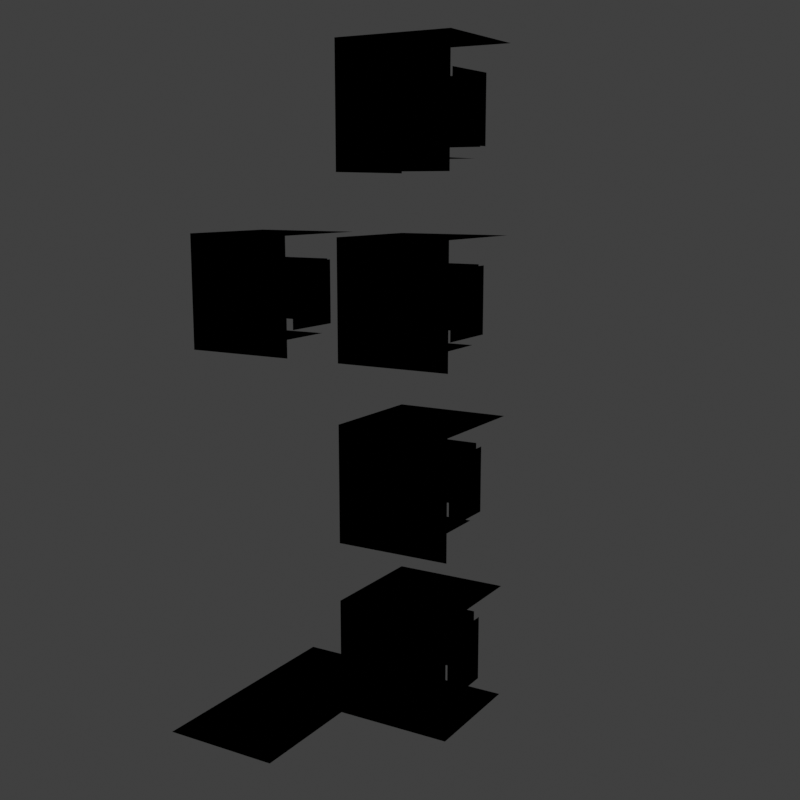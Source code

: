 # Source: animTest.blend  (saved by Blender 4.0.36; exported with 4.5.12 LTS)
import bpy
from mathutils import Matrix  # noqa: F401  (used for matrix-valued properties, if any)

bpy.ops.wm.read_factory_settings(use_empty=True)
scene = bpy.context.scene
scene.name = 'Scene'

# ---- collections
col_collection = bpy.data.collections.new('Collection'); scene.collection.children.link(col_collection)

# ---- images (referenced by path relative to the original .blend; pixels are not part of the script)
import os
ASSET_DIR = os.environ.get("B2B_ASSET_DIR", "")  # directory of the original .blend (textures are referenced by path, not embedded)
HERE = os.path.dirname(os.path.abspath(__file__))  # packed textures are extracted next to this script under _unpacked/

def load_image(name, relpath, width, height, colorspace="sRGB"):
    """Load a texture the original file referenced (path relative to the .blend, or extracted next to this script)."""
    p = next((c for c in (os.path.join(HERE, relpath), os.path.join(ASSET_DIR, relpath)) if relpath and os.path.exists(c)), "")
    if p:
        img = bpy.data.images.load(p, check_existing=True)
        img.name = name
    else:  # same state as the original file: an image datablock whose file is absent (Cycles renders it pink)
        img = bpy.data.images.new(name, width, height)
        img.source = "FILE"
        img.filepath = "//" + (relpath or name)
    img.colorspace_settings.name = colorspace
    return img
img_second_png = load_image('second.png', '', 1024, 1024, 'sRGB')
img_cutefirst_png = load_image('cutefirst.png', '', 1024, 1024, 'sRGB')

# ---- materials (node trees are filled in below, after node groups)
mat_f3dlite_material = bpy.data.materials.new('f3dlite_material')
mat_f3dlite_material.alpha_threshold = 0.2
mat_f3dlite_material.use_transparency_overlap = False
mat_f3dlite_material.show_transparent_back = False
mat_f3dlite_material.use_backface_culling = True
mat_f3dlite_material.preview_render_type = 'FLAT'

# ---- node groups
ng_fogblender_off = bpy.data.node_groups.new('FogBlender_Off', 'ShaderNodeTree')
_N = ng_fogblender_off.nodes; _L = ng_fogblender_off.links
ng_calcfog = bpy.data.node_groups.new('CalcFog', 'ShaderNodeTree')
_N = ng_calcfog.nodes; _L = ng_calcfog.links
ng_3_point_lerp = bpy.data.node_groups.new('3 Point Lerp', 'ShaderNodeTree')
_N = ng_3_point_lerp.nodes; _L = ng_3_point_lerp.links
ng_cycle = bpy.data.node_groups.new('Cycle', 'ShaderNodeTree')
_N = ng_cycle.nodes; _L = ng_cycle.links
ng_f3dnoise_nonanimated = bpy.data.node_groups.new('F3DNoise_NonAnimated', 'ShaderNodeTree')
_N = ng_f3dnoise_nonanimated.nodes; _L = ng_f3dnoise_nonanimated.links
ng_uv = bpy.data.node_groups.new('UV', 'ShaderNodeTree')
_N = ng_uv.nodes; _L = ng_uv.links
ng_combinerinputs = bpy.data.node_groups.new('CombinerInputs', 'ShaderNodeTree')
_N = ng_combinerinputs.nodes; _L = ng_combinerinputs.links
ng_output_2cycle_opa = bpy.data.node_groups.new('OUTPUT_2CYCLE_OPA', 'ShaderNodeTree')
_N = ng_output_2cycle_opa.nodes; _L = ng_output_2cycle_opa.links
ng_is_not_i = bpy.data.node_groups.new('Is not i', 'ShaderNodeTree')
_N = ng_is_not_i.nodes; _L = ng_is_not_i.links
ng_uv_basis_0 = bpy.data.node_groups.new('UV Basis 0', 'ShaderNodeTree')
_N = ng_uv_basis_0.nodes; _L = ng_uv_basis_0.links
ng_shdcol_v = bpy.data.node_groups.new('ShdCol_V', 'ShaderNodeTree')
_N = ng_shdcol_v.nodes; _L = ng_shdcol_v.links
ng_texturesettings_advanced = bpy.data.node_groups.new('TextureSettings_Advanced', 'ShaderNodeTree')
_N = ng_texturesettings_advanced.nodes; _L = ng_texturesettings_advanced.links
ng_sceneproperties = bpy.data.node_groups.new('SceneProperties', 'ShaderNodeTree')
_s = ng_sceneproperties.interface.new_socket(name='FogEnable', in_out='OUTPUT', socket_type='NodeSocketFloat')
_s = ng_sceneproperties.interface.new_socket(name='FogColor', in_out='OUTPUT', socket_type='NodeSocketColor')
_s = ng_sceneproperties.interface.new_socket(name='F3D_NearClip', in_out='OUTPUT', socket_type='NodeSocketFloat')
_s = ng_sceneproperties.interface.new_socket(name='F3D_FarClip', in_out='OUTPUT', socket_type='NodeSocketFloat')
_s = ng_sceneproperties.interface.new_socket(name='Blender_Game_Scale', in_out='OUTPUT', socket_type='NodeSocketFloat')
_s = ng_sceneproperties.interface.new_socket(name='FogNear', in_out='OUTPUT', socket_type='NodeSocketFloat')
_s = ng_sceneproperties.interface.new_socket(name='FogFar', in_out='OUTPUT', socket_type='NodeSocketFloat')
_s = ng_sceneproperties.interface.new_socket(name='ShadeColor', in_out='OUTPUT', socket_type='NodeSocketColor')
_s = ng_sceneproperties.interface.new_socket(name='AmbientColor', in_out='OUTPUT', socket_type='NodeSocketColor')
_s = ng_sceneproperties.interface.new_socket(name='LightDirection', in_out='OUTPUT', socket_type='NodeSocketVector')
_N = ng_sceneproperties.nodes; _L = ng_sceneproperties.links
n0 = _N.new('NodeGroupOutput'); n0.name = 'Group Output'; n0.location = (0, 0)
n0.inputs[0].default_value = 1.0
n0.inputs[1].default_value = (1.0, 1.0, 1.0, 1.0)
n0.inputs[2].default_value = 100.0
n0.inputs[3].default_value = 3e+04
n0.inputs[4].default_value = 100.0
n0.inputs[5].default_value = 985.0
n0.inputs[6].default_value = 1000.0
n0.inputs[7].default_value = (1.0, 1.0, 1.0, 1.0)
n0.inputs[8].default_value = (0.5, 0.5, 0.5, 1.0)
n0.inputs[9].default_value = (0.4082, -0.8165, 0.4082)
n0.is_active_output = True

# ---- material node trees
mat_f3dlite_material.use_nodes = True; mat_f3dlite_material.node_tree.nodes.clear()
_N = mat_f3dlite_material.node_tree.nodes; _L = mat_f3dlite_material.node_tree.links
n0 = _N.new('NodeReroute'); n0.name = 'Reroute.025'; n0.location = (-181, -415)
n0.width = 16
n1 = _N.new('NodeReroute'); n1.name = 'Reroute.021'; n1.location = (-182, -380)
n1.width = 16
n1.socket_idname = 'NodeSocketFloat'
n2 = _N.new('NodeReroute'); n2.name = 'Reroute.010'; n2.location = (745, 316)
n2.width = 16
n2.socket_idname = 'NodeSocketFloat'
n3 = _N.new('NodeReroute'); n3.name = 'Reroute.009'; n3.location = (769, 339)
n3.width = 16
n4 = _N.new('NodeReroute'); n4.name = 'Reroute.017'; n4.location = (815, -160)
n4.width = 16
n4.socket_idname = 'NodeSocketFloat'
n5 = _N.new('NodeReroute'); n5.name = 'Reroute.003'; n5.location = (746, -220)
n5.width = 16
n5.socket_idname = 'NodeSocketFloat'
n6 = _N.new('NodeReroute'); n6.name = 'Reroute.001'; n6.location = (815, 41)
n6.width = 16
n7 = _N.new('NodeReroute'); n7.name = 'Reroute.019'; n7.location = (791, -138)
n7.width = 16
n7.socket_idname = 'NodeSocketFloat'
n8 = _N.new('NodeReroute'); n8.name = 'GlobalFogColor'; n8.location = (768, -116)
n8.label = 'Global Fog Color'
n8.width = 16
n9 = _N.new('NodeReroute'); n9.name = 'Reroute.016'; n9.location = (815, -584)
n9.width = 16
n9.socket_idname = 'NodeSocketFloat'
n10 = _N.new('NodeReroute'); n10.name = 'Combined_C'; n10.location = (526, 84)
n10.label = 'Combined_C'
n10.width = 16
n11 = _N.new('NodeReroute'); n11.name = 'Combined_A'; n11.location = (526, -220)
n11.label = 'Combined_A'
n11.width = 16
n11.socket_idname = 'NodeSocketFloat'
n12 = _N.new('ShaderNodeGroup'); n12.name = 'FogBlender'; n12.location = (854, -6)
n12.node_tree = ng_fogblender_off
n13 = _N.new('NodeReroute'); n13.name = 'Reroute.043'; n13.location = (-193, 204)
n13.width = 16
n13.socket_idname = 'NodeSocketVector'
n14 = _N.new('NodeReroute'); n14.name = 'Reroute.042'; n14.location = (-216, 160)
n14.width = 16
n14.socket_idname = 'NodeSocketVector'
n15 = _N.new('NodeReroute'); n15.name = 'Reroute.011'; n15.location = (-168, 248)
n15.width = 16
n15.socket_idname = 'NodeSocketVector'
n16 = _N.new('NodeReroute'); n16.name = 'Reroute.038'; n16.location = (273, 438)
n16.width = 16
n17 = _N.new('NodeReroute'); n17.name = 'Reroute.037'; n17.location = (251, 416)
n17.width = 16
n17.socket_idname = 'NodeSocketFloat'
n18 = _N.new('NodeReroute'); n18.name = 'Reroute.006'; n18.location = (-80, 600)
n18.width = 16
n18.socket_idname = 'NodeSocketVector'
n19 = _N.new('NodeReroute'); n19.name = 'Reroute.026'; n19.location = (-100, 557)
n19.width = 16
n19.socket_idname = 'NodeSocketVector'
n20 = _N.new('NodeReroute'); n20.name = 'Reroute.027'; n20.location = (-120, 514)
n20.width = 16
n20.socket_idname = 'NodeSocketVector'
n21 = _N.new('NodeReroute'); n21.name = 'Reroute.035'; n21.location = (251, 665)
n21.width = 16
n21.socket_idname = 'NodeSocketFloat'
n22 = _N.new('NodeReroute'); n22.name = 'Reroute.036'; n22.location = (273, 686)
n22.width = 16
n23 = _N.new('NodeReroute'); n23.name = 'Reroute.028'; n23.location = (-267, 439)
n23.width = 16
n23.socket_idname = 'NodeSocketInt'
n24 = _N.new('NodeReroute'); n24.name = 'Reroute.048'; n24.location = (271, 285)
n24.width = 16
n25 = _N.new('NodeReroute'); n25.name = 'Reroute.046'; n25.location = (271, 334)
n25.width = 16
n26 = _N.new('NodeReroute'); n26.name = 'Reroute.047'; n26.location = (249, 264)
n26.width = 16
n26.socket_idname = 'NodeSocketFloat'
n27 = _N.new('NodeReroute'); n27.name = 'Reroute.045'; n27.location = (249, 312)
n27.width = 16
n27.socket_idname = 'NodeSocketFloat'
n28 = _N.new('NodeReroute'); n28.name = 'Reroute.039'; n28.location = (-267, 84)
n28.width = 16
n28.socket_idname = 'NodeSocketInt'
n29 = _N.new('NodeReroute'); n29.name = 'Reroute.052'; n29.location = (-241, 116)
n29.width = 16
n29.socket_idname = 'NodeSocketVector'
n30 = _N.new('NodeReroute'); n30.name = 'Reroute.005'; n30.location = (-168, 834)
n30.width = 16
n30.socket_idname = 'NodeSocketVector'
n31 = _N.new('NodeReroute'); n31.name = 'Reroute.041'; n31.location = (-193, 811)
n31.width = 16
n31.socket_idname = 'NodeSocketVector'
n32 = _N.new('NodeReroute'); n32.name = 'Reroute.040'; n32.location = (-216, 790)
n32.width = 16
n32.socket_idname = 'NodeSocketVector'
n33 = _N.new('NodeReroute'); n33.name = 'Reroute.012'; n33.location = (-267, 747)
n33.width = 16
n33.socket_idname = 'NodeSocketInt'
n34 = _N.new('NodeReroute'); n34.name = 'Reroute.051'; n34.location = (-241, 767)
n34.width = 16
n34.socket_idname = 'NodeSocketVector'
n35 = _N.new('NodeReroute'); n35.name = 'Reroute.013'; n35.location = (-80, 920)
n35.width = 16
n35.socket_idname = 'NodeSocketVector'
n36 = _N.new('NodeReroute'); n36.name = 'Reroute.002'; n36.location = (-100, 898)
n36.width = 16
n36.socket_idname = 'NodeSocketVector'
n37 = _N.new('NodeReroute'); n37.name = 'Reroute.022'; n37.location = (-120, 877)
n37.width = 16
n37.socket_idname = 'NodeSocketVector'
n38 = _N.new('NodeReroute'); n38.name = 'Reroute.049'; n38.location = (-144, 853)
n38.width = 16
n38.socket_idname = 'NodeSocketVector'
n39 = _N.new('NodeReroute'); n39.name = 'Reroute.060'; n39.location = (-314, 391)
n39.width = 16
n39.socket_idname = 'NodeSocketFloat'
n40 = _N.new('NodeReroute'); n40.name = 'Reroute.054'; n40.location = (-314, 701)
n40.width = 16
n40.socket_idname = 'NodeSocketFloat'
n41 = _N.new('NodeReroute'); n41.name = 'Reroute.053'; n41.location = (-292, 723)
n41.width = 16
n41.socket_idname = 'NodeSocketFloat'
n42 = _N.new('NodeReroute'); n42.name = 'Reroute.059'; n42.location = (-292, 414)
n42.width = 16
n42.socket_idname = 'NodeSocketFloat'
n43 = _N.new('NodeReroute'); n43.name = 'Reroute.055'; n43.location = (-337, 679)
n43.width = 16
n43.socket_idname = 'NodeSocketFloat'
n44 = _N.new('NodeReroute'); n44.name = 'Reroute.056'; n44.location = (-358, 657)
n44.width = 16
n44.socket_idname = 'NodeSocketFloat'
n45 = _N.new('NodeReroute'); n45.name = 'Reroute.058'; n45.location = (-337, 61)
n45.width = 16
n45.socket_idname = 'NodeSocketFloat'
n46 = _N.new('NodeReroute'); n46.name = 'Reroute.057'; n46.location = (-358, 39)
n46.width = 16
n46.socket_idname = 'NodeSocketFloat'
n47 = _N.new('NodeReroute'); n47.name = 'Reroute.050'; n47.location = (-144, 470)
n47.width = 16
n47.socket_idname = 'NodeSocketVector'
n48 = _N.new('NodeReroute'); n48.name = 'Reroute.014'; n48.location = (242, 63)
n48.width = 16
n48.socket_idname = 'NodeSocketFloat'
n49 = _N.new('NodeReroute'); n49.name = 'Reroute.008'; n49.location = (242, -327)
n49.width = 16
n49.socket_idname = 'NodeSocketFloat'
n50 = _N.new('ShaderNodeTexImage'); n50.name = 'Tex1_2'; n50.location = (-125, 213)
n50.label = 'Tex1 Sample 2'
n50.width = 140
n50.mute = True
n50.hide = True
n50.image = img_second_png
n50.interpolation = 'Closest'
n51 = _N.new('ShaderNodeTexImage'); n51.name = 'Tex1_3'; n51.location = (-125, 170)
n51.label = 'Tex1 Sample 3'
n51.width = 140
n51.mute = True
n51.hide = True
n51.image = img_second_png
n51.interpolation = 'Closest'
n52 = _N.new('ShaderNodeTexImage'); n52.name = 'Tex1_4'; n52.location = (-125, 126)
n52.label = 'Tex1 Sample 4'
n52.width = 140
n52.mute = True
n52.hide = True
n52.image = img_second_png
n52.interpolation = 'Closest'
n53 = _N.new('NodeReroute'); n53.name = 'Reroute.015'; n53.location = (242, -584)
n53.width = 16
n53.socket_idname = 'NodeSocketFloat'
n54 = _N.new('NodeReroute'); n54.name = 'ShadeColOut'; n54.location = (193, 130)
n54.label = 'Shade Out'
n54.width = 16
n55 = _N.new('NodeReroute'); n55.name = 'AmbientColOut'; n55.location = (217, 100)
n55.label = 'Ambient Out'
n55.width = 16
n56 = _N.new('ShaderNodeGroup'); n56.name = 'CalcFog'; n56.location = (42, -292)
n56.label = 'Calculate Fog'
n56.width = 166
n56.node_tree = ng_calcfog
n57 = _N.new('ShaderNodeOutputMaterial'); n57.name = 'Material Output F3D'; n57.location = (1381, 199)
n57.label = 'Material Output F3D'
n57.target = 'CYCLES'
n58 = _N.new('NodeReroute'); n58.name = 'Cycle C 2'; n58.location = (1044, 41)
n58.width = 16
n59 = _N.new('NodeReroute'); n59.name = 'Cycle 1 A'; n59.location = (745, 62)
n59.width = 16
n59.socket_idname = 'NodeSocketFloat'
n60 = _N.new('NodeReroute'); n60.name = 'Reroute.004'; n60.location = (769, 84)
n60.width = 16
n61 = _N.new('ShaderNodeGroup'); n61.name = '3 Point Lerp.001'; n61.location = (27, 369)
n61.label = '3 Point Lerp'
n61.mute = True
n61.node_tree = ng_3_point_lerp
n62 = _N.new('ShaderNodeGroup'); n62.name = 'Cycle_2'; n62.location = (583, 75)
n62.label = 'Cycle_2'
n62.node_tree = ng_cycle
n62.inputs[1].default_value = (0.0, 0.0, 0.0, 1.0)
n62.inputs[3].default_value = (0.0, 0.0, 0.0, 1.0)
n62.inputs[4].default_value = 0.0
n62.inputs[5].default_value = 0.0
n62.inputs[6].default_value = 0.0
n63 = _N.new('NodeReroute'); n63.name = 'Reroute.062'; n63.location = (271, -547)
n63.width = 16
n63.socket_idname = 'NodeSocketFloat'
n64 = _N.new('NodeReroute'); n64.name = 'Reroute.061'; n64.location = (271, -726)
n64.width = 16
n64.socket_idname = 'NodeSocketFloat'
n65 = _N.new('ShaderNodeGroup'); n65.name = 'F3DNoiseFactor'; n65.location = (17, -692)
n65.label = 'F3D Noise Factor'
n65.width = 217
n65.node_tree = ng_f3dnoise_nonanimated
n66 = _N.new('NodeReroute'); n66.name = 'Reroute.023'; n66.location = (768, -674)
n66.width = 16
n67 = _N.new('NodeReroute'); n67.name = 'Reroute.020'; n67.location = (791, -648)
n67.width = 16
n67.socket_idname = 'NodeSocketFloat'
n68 = _N.new('NodeReroute'); n68.name = 'Reroute.024'; n68.location = (-181, -674)
n68.width = 16
n69 = _N.new('NodeReroute'); n69.name = 'Reroute.018'; n69.location = (-182, -646)
n69.width = 16
n69.socket_idname = 'NodeSocketFloat'
n70 = _N.new('NodeReroute'); n70.name = 'Reroute.065'; n70.location = (267, 42)
n70.width = 16
n70.socket_idname = 'NodeSocketVector'
n71 = _N.new('NodeReroute'); n71.name = 'FogColor'; n71.location = (-244, -415)
n71.label = 'Fog Color'
n71.width = 16
n72 = _N.new('NodeReroute'); n72.name = 'FogEnable'; n72.location = (-244, -381)
n72.label = 'Enable Fog'
n72.width = 16
n72.socket_idname = 'NodeSocketFloat'
n73 = _N.new('NodeReroute'); n73.name = 'ShadeColor'; n73.location = (-244, -547)
n73.label = 'Shade Color'
n73.width = 16
n74 = _N.new('NodeReroute'); n74.name = 'AmbientColor'; n74.location = (-244, -581)
n74.label = 'Ambient Color'
n74.width = 16
n75 = _N.new('NodeReroute'); n75.name = 'LightDirection'; n75.location = (-244, -613)
n75.label = 'Light Direction'
n75.width = 16
n75.socket_idname = 'NodeSocketVector'
n76 = _N.new('NodeReroute'); n76.name = 'Reroute.033'; n76.location = (-20, -547)
n76.width = 16
n77 = _N.new('NodeReroute'); n77.name = 'Reroute.034'; n77.location = (-2, -581)
n77.width = 16
n78 = _N.new('NodeReroute'); n78.name = 'Reroute.030'; n78.location = (217, -253)
n78.width = 16
n79 = _N.new('NodeReroute'); n79.name = 'Reroute.029'; n79.location = (193, -235)
n79.width = 16
n80 = _N.new('NodeReroute'); n80.name = 'Reroute.031'; n80.location = (-20, -235)
n80.width = 16
n81 = _N.new('NodeReroute'); n81.name = 'Reroute.032'; n81.location = (-2, -253)
n81.width = 16
n82 = _N.new('NodeReroute'); n82.name = 'Reroute'; n82.location = (21, -613)
n82.width = 16
n82.socket_idname = 'NodeSocketVector'
n83 = _N.new('NodeReroute'); n83.name = 'Reroute.007'; n83.location = (21, -273)
n83.width = 16
n83.socket_idname = 'NodeSocketVector'
n84 = _N.new('NodeReroute'); n84.name = 'Reroute.064'; n84.location = (267, -273)
n84.width = 16
n84.socket_idname = 'NodeSocketVector'
n85 = _N.new('ShaderNodeGroup'); n85.name = 'UV'; n85.location = (-987, 408)
n85.width = 165
n85.node_tree = ng_uv
n86 = _N.new('ShaderNodeGroup'); n86.name = 'CombinerInputs'; n86.location = (296, 3)
n86.node_tree = ng_combinerinputs
n86.inputs[0].default_value = (0.9999, 1.0, 1.0, 1.0)
n86.inputs[1].default_value = 1.0
n86.inputs[2].default_value = (0.9999, 1.0, 1.0, 1.0)
n86.inputs[3].default_value = 1.0
n86.inputs[4].default_value = (0.5, 0.5, 0.5, 1.0)
n86.inputs[5].default_value = (0.0, 0.0, 0.0, 1.0)
n86.inputs[6].default_value = 0.0
n86.inputs[7].default_value = 0.0
n86.inputs[8].default_value = 0.4471
n86.inputs[9].default_value = 0.1647
n87 = _N.new('ShaderNodeGroup'); n87.name = 'OUTPUT'; n87.location = (1116, 175)
n87.width = 219
n87.node_tree = ng_output_2cycle_opa
n88 = _N.new('ShaderNodeGroup'); n88.name = 'Tex1_I'; n88.location = (295, 396)
n88.label = 'Tex1_I'
n88.mute = True
n88.node_tree = ng_is_not_i
n89 = _N.new('ShaderNodeTexImage'); n89.name = 'Tex0_4'; n89.location = (-63, 479)
n89.label = 'Tex0 Sample 4'
n89.width = 140
n89.mute = True
n89.hide = True
n89.image = img_cutefirst_png
n89.interpolation = 'Closest'
n90 = _N.new('ShaderNodeTexImage'); n90.name = 'Tex0_3'; n90.location = (-63, 524)
n90.label = 'Tex0 Sample 3'
n90.width = 140
n90.mute = True
n90.hide = True
n90.image = img_cutefirst_png
n90.interpolation = 'Closest'
n91 = _N.new('ShaderNodeTexImage'); n91.name = 'Tex0_2'; n91.location = (-62, 567)
n91.label = 'Tex0 Sample 2'
n91.width = 140
n91.mute = True
n91.hide = True
n91.image = img_cutefirst_png
n91.interpolation = 'Closest'
n92 = _N.new('ShaderNodeTexImage'); n92.name = 'Tex0_1'; n92.location = (-61, 610)
n92.label = 'Tex0'
n92.width = 140
n92.mute = True
n92.hide = True
n92.image = img_cutefirst_png
n92.interpolation = 'Closest'
n93 = _N.new('ShaderNodeGroup'); n93.name = 'UV Basis'; n93.location = (-787, 638)
n93.width = 164
n93.node_tree = ng_uv_basis_0
n93.inputs[1].default_value = 32
n93.inputs[2].default_value = 32
n93.inputs[3].default_value = 32
n93.inputs[4].default_value = 32
n93.inputs[5].default_value = 0.055
n93.inputs[6].default_value = 0.055
n93.inputs[7].default_value = 1
n94 = _N.new('ShaderNodeGroup'); n94.name = 'Shade Color'; n94.location = (296, 241)
n94.label = 'Shade Color'
n94.width = 139
n94.node_tree = ng_shdcol_v
n94.inputs[2].default_value = 1
n95 = _N.new('ShaderNodeGroup'); n95.name = 'TextureSettings'; n95.location = (-575, 956)
n95.width = 189
n95.mute = True
n95.node_tree = ng_texturesettings_advanced
n95.inputs[4].default_value = 0.0
n95.inputs[9].default_value = 0.0
n95.inputs[10].default_value = 0
n95.inputs[11].default_value = 5
n95.inputs[12].default_value = 0.0
n95.inputs[13].default_value = 63.0
n95.inputs[14].default_value = 0
n95.inputs[15].default_value = 5
n95.inputs[16].default_value = -18.6
n95.inputs[17].default_value = 63.0
n95.inputs[18].default_value = 0.0
n95.inputs[19].default_value = 0
n95.inputs[20].default_value = 0.0
n95.inputs[21].default_value = 63.0
n95.inputs[22].default_value = 5
n95.inputs[23].default_value = 0
n95.inputs[24].default_value = 0.0
n95.inputs[25].default_value = 31.0
n95.inputs[26].default_value = 5
n95.inputs[27].default_value = 0.0
n95.inputs[28].default_value = 1
n95.inputs[29].default_value = 1
n95.inputs[30].default_value = 0
n95.inputs[31].default_value = 0
n95.inputs[32].default_value = 0.0
n95.inputs[33].default_value = 0
n95.inputs[34].default_value = 0
n95.inputs[35].default_value = 0
n95.inputs[36].default_value = 0
n95.inputs[37].default_value = 0.0
n95.inputs[38].default_value = 1
n96 = _N.new('ShaderNodeTexImage'); n96.name = 'Tex1_1'; n96.location = (-124, 258)
n96.label = 'Tex1'
n96.width = 140
n96.mute = True
n96.hide = True
n96.image = img_second_png
n96.interpolation = 'Closest'
n97 = _N.new('ShaderNodeGroup'); n97.name = 'Cycle_1'; n97.location = (583, 374)
n97.label = 'Cycle_1'
n97.node_tree = ng_cycle
n97.inputs[0].default_value = (0.0, 0.0, 0.0, 1.0)
n97.inputs[1].default_value = (0.0, 0.0, 0.0, 1.0)
n97.inputs[2].default_value = (0.0, 0.0, 0.0, 1.0)
n97.inputs[4].default_value = 0.0
n97.inputs[5].default_value = 0.0
n97.inputs[6].default_value = 0.0
n98 = _N.new('ShaderNodeGroup'); n98.name = 'Tex0_I'; n98.location = (296, 549)
n98.label = 'Tex0_I'
n98.mute = True
n98.node_tree = ng_is_not_i
n99 = _N.new('ShaderNodeGroup'); n99.name = '3 Point Lerp'; n99.location = (88, 722)
n99.label = '3 Point Lerp'
n99.mute = True
n99.node_tree = ng_3_point_lerp
n100 = _N.new('ShaderNodeGroup'); n100.name = 'SceneProperties'; n100.location = (-420, -360)
n100.node_tree = ng_sceneproperties
n101 = _N.new('ShaderNodeOutputMaterial'); n101.name = 'Material Output'; n101.location = (0, 0)
n101.target = 'EEVEE'
n102 = _N.new('ShaderNodeMixShader'); n102.name = 'Mix Shader'; n102.location = (0, 0)
n102.label = 'Disable Shadow'
n102.hide = True
n103 = _N.new('ShaderNodeLightPath'); n103.name = 'Light Path'; n103.location = (0, 0)
n103.hide = True
n104 = _N.new('ShaderNodeBsdfTransparent'); n104.name = 'Transparent BSDF'; n104.location = (0, 0)
n104.hide = True
_L.new(n60.outputs[0], n10.inputs[0])
_L.new(n5.outputs[0], n11.inputs[0])
_L.new(n59.outputs[0], n5.inputs[0])
_L.new(n97.outputs[0], n3.inputs[0])
_L.new(n62.outputs[0], n6.inputs[0])
_L.new(n60.outputs[0], n87.inputs[0])
_L.new(n59.outputs[0], n87.inputs[1])
_L.new(n24.outputs[0], n88.inputs[0])
_L.new(n62.outputs[1], n87.inputs[3])
_L.new(n3.outputs[0], n60.inputs[0])
_L.new(n97.outputs[1], n2.inputs[0])
_L.new(n2.outputs[0], n59.inputs[0])
_L.new(n95.outputs[0], n35.inputs[0])
_L.new(n18.outputs[0], n92.inputs[0])
_L.new(n15.outputs[0], n96.inputs[0])
_L.new(n35.outputs[0], n18.inputs[0])
_L.new(n58.outputs[0], n87.inputs[2])
_L.new(n6.outputs[0], n12.inputs[0])
_L.new(n12.outputs[0], n58.inputs[0])
_L.new(n85.outputs[0], n93.inputs[0])
_L.new(n93.outputs[0], n95.inputs[0])
_L.new(n93.outputs[1], n95.inputs[1])
_L.new(n93.outputs[2], n95.inputs[2])
_L.new(n93.outputs[3], n95.inputs[3])
_L.new(n93.outputs[5], n95.inputs[5])
_L.new(n93.outputs[6], n95.inputs[6])
_L.new(n93.outputs[7], n95.inputs[7])
_L.new(n93.outputs[8], n95.inputs[8])
_L.new(n56.outputs[0], n49.inputs[0])
_L.new(n49.outputs[0], n48.inputs[0])
_L.new(n49.outputs[0], n53.inputs[0])
_L.new(n53.outputs[0], n9.inputs[0])
_L.new(n9.outputs[0], n4.inputs[0])
_L.new(n4.outputs[0], n12.inputs[3])
_L.new(n48.outputs[0], n94.inputs[3])
_L.new(n7.outputs[0], n12.inputs[2])
_L.new(n1.outputs[0], n69.inputs[0])
_L.new(n67.outputs[0], n7.inputs[0])
_L.new(n69.outputs[0], n67.inputs[0])
_L.new(n72.outputs[0], n1.inputs[0])
_L.new(n8.outputs[0], n12.inputs[1])
_L.new(n66.outputs[0], n8.inputs[0])
_L.new(n68.outputs[0], n66.inputs[0])
_L.new(n0.outputs[0], n68.inputs[0])
_L.new(n71.outputs[0], n0.inputs[0])
_L.new(n1.outputs[0], n56.inputs[0])
_L.new(n79.outputs[0], n54.inputs[0])
_L.new(n78.outputs[0], n55.inputs[0])
_L.new(n80.outputs[0], n79.inputs[0])
_L.new(n81.outputs[0], n78.inputs[0])
_L.new(n76.outputs[0], n80.inputs[0])
_L.new(n77.outputs[0], n81.inputs[0])
_L.new(n73.outputs[0], n76.inputs[0])
_L.new(n74.outputs[0], n77.inputs[0])
_L.new(n87.outputs[0], n57.inputs[0])
_L.new(n19.outputs[0], n91.inputs[0])
_L.new(n20.outputs[0], n90.inputs[0])
_L.new(n23.outputs[0], n99.inputs[8])
_L.new(n95.outputs[1], n36.inputs[0])
_L.new(n95.outputs[4], n30.inputs[0])
_L.new(n95.outputs[2], n37.inputs[0])
_L.new(n36.outputs[0], n19.inputs[0])
_L.new(n37.outputs[0], n20.inputs[0])
_L.new(n90.outputs[0], n99.inputs[4])
_L.new(n91.outputs[0], n99.inputs[2])
_L.new(n92.outputs[0], n99.inputs[0])
_L.new(n91.outputs[1], n99.inputs[3])
_L.new(n90.outputs[1], n99.inputs[5])
_L.new(n16.outputs[0], n98.inputs[0])
_L.new(n17.outputs[0], n98.inputs[1])
_L.new(n92.outputs[1], n99.inputs[1])
_L.new(n30.outputs[0], n15.inputs[0])
_L.new(n95.outputs[8], n33.inputs[0])
_L.new(n33.outputs[0], n23.inputs[0])
_L.new(n99.outputs[1], n21.inputs[0])
_L.new(n99.outputs[0], n22.inputs[0])
_L.new(n21.outputs[0], n17.inputs[0])
_L.new(n22.outputs[0], n16.inputs[0])
_L.new(n96.outputs[0], n61.inputs[0])
_L.new(n96.outputs[1], n61.inputs[1])
_L.new(n26.outputs[0], n88.inputs[1])
_L.new(n50.outputs[0], n61.inputs[2])
_L.new(n50.outputs[1], n61.inputs[3])
_L.new(n51.outputs[0], n61.inputs[4])
_L.new(n51.outputs[1], n61.inputs[5])
_L.new(n13.outputs[0], n50.inputs[0])
_L.new(n14.outputs[0], n51.inputs[0])
_L.new(n28.outputs[0], n61.inputs[8])
_L.new(n23.outputs[0], n28.inputs[0])
_L.new(n95.outputs[6], n32.inputs[0])
_L.new(n95.outputs[5], n31.inputs[0])
_L.new(n32.outputs[0], n14.inputs[0])
_L.new(n31.outputs[0], n13.inputs[0])
_L.new(n61.outputs[1], n27.inputs[0])
_L.new(n61.outputs[0], n25.inputs[0])
_L.new(n27.outputs[0], n26.inputs[0])
_L.new(n25.outputs[0], n24.inputs[0])
_L.new(n39.outputs[0], n99.inputs[10])
_L.new(n45.outputs[0], n61.inputs[9])
_L.new(n89.outputs[0], n99.inputs[6])
_L.new(n89.outputs[1], n99.inputs[7])
_L.new(n42.outputs[0], n99.inputs[9])
_L.new(n47.outputs[0], n89.inputs[0])
_L.new(n95.outputs[3], n38.inputs[0])
_L.new(n38.outputs[0], n47.inputs[0])
_L.new(n52.outputs[0], n61.inputs[6])
_L.new(n52.outputs[1], n61.inputs[7])
_L.new(n29.outputs[0], n52.inputs[0])
_L.new(n46.outputs[0], n61.inputs[10])
_L.new(n95.outputs[7], n34.inputs[0])
_L.new(n34.outputs[0], n29.inputs[0])
_L.new(n95.outputs[9], n41.inputs[0])
_L.new(n95.outputs[10], n40.inputs[0])
_L.new(n95.outputs[11], n43.inputs[0])
_L.new(n95.outputs[12], n44.inputs[0])
_L.new(n44.outputs[0], n46.inputs[0])
_L.new(n43.outputs[0], n45.inputs[0])
_L.new(n41.outputs[0], n42.inputs[0])
_L.new(n40.outputs[0], n39.inputs[0])
_L.new(n63.outputs[0], n86.inputs[10])
_L.new(n64.outputs[0], n63.inputs[0])
_L.new(n65.outputs[0], n64.inputs[0])
_L.new(n70.outputs[0], n94.inputs[4])
_L.new(n75.outputs[0], n82.inputs[0])
_L.new(n82.outputs[0], n83.inputs[0])
_L.new(n83.outputs[0], n84.inputs[0])
_L.new(n84.outputs[0], n70.inputs[0])
_L.new(n100.outputs[0], n72.inputs[0])
_L.new(n100.outputs[1], n71.inputs[0])
_L.new(n100.outputs[5], n56.inputs[4])
_L.new(n100.outputs[6], n56.inputs[5])
_L.new(n100.outputs[4], n56.inputs[3])
_L.new(n100.outputs[2], n56.inputs[1])
_L.new(n100.outputs[3], n56.inputs[2])
_L.new(n100.outputs[7], n73.inputs[0])
_L.new(n100.outputs[8], n74.inputs[0])
_L.new(n100.outputs[9], n75.inputs[0])
_L.new(n54.outputs[0], n94.inputs[0])
_L.new(n55.outputs[0], n94.inputs[1])
_L.new(n94.outputs[0], n97.inputs[3])
_L.new(n86.outputs[0], n97.inputs[7])
_L.new(n10.outputs[0], n62.inputs[0])
_L.new(n86.outputs[3], n62.inputs[2])
_L.new(n11.outputs[0], n62.inputs[7])
_L.new(n87.outputs[0], n102.inputs[1])
_L.new(n102.outputs[0], n101.inputs[0])
_L.new(n103.outputs[1], n102.inputs[0])
_L.new(n104.outputs[0], n102.inputs[2])
n57.is_active_output = True

# ---- world
world_world = bpy.data.worlds.new('World'); scene.world = world_world
world_world.use_nodes = True; world_world.node_tree.nodes.clear()
_N = world_world.node_tree.nodes; _L = world_world.node_tree.links
n0 = _N.new('ShaderNodeOutputWorld'); n0.name = 'World Output'; n0.location = (300, 300)
n1 = _N.new('ShaderNodeBackground'); n1.name = 'Background'; n1.location = (10, 300)
n1.inputs[0].default_value = (0.05088, 0.05088, 0.05088, 1.0)
_L.new(n1.outputs[0], n0.inputs[0])
n0.is_active_output = True
world_world.color = (0.05088, 0.05088, 0.05088)
world_world.use_sun_shadow = False
world_world.sun_shadow_jitter_overblur = 0.0

# ---- cameras
cam_camera = bpy.data.cameras.new('Camera')

# ---- meshes
me_cube_017 = bpy.data.meshes.new('Cube.017')
me_cube_017.from_pydata([(0.5312, 0.5312, 0.2188), (-0.7812, 0.5312, 1.531), (1.0, 1.0, 0.0), (1.0, 1.0, 2.0), (1.0, 1.0, 2.0), (1.0, 1.0, 0.0), (1.0, -1.0, 2.0), (1.0, -1.0, 0.0), (1.0, 1.0, 2.0), (1.0, -1.0, 2.0), (-1.0, 1.0, 2.0), (-1.0, -1.0, 2.0), (0.5312, -0.7812, 1.531), (0.5312, -0.7812, 0.4062), (-0.5938, -0.7812, 1.531), (-0.5938, -0.7812, 0.4062), (0.5312, -0.5938, 0.2188), (-0.5938, 0.5312, 0.2188), (-0.5938, -0.5938, 0.2188), (-0.7812, 0.5312, 0.4062), (-0.7812, -0.5938, 1.531), (-0.7812, -0.5938, 0.4062), (-1.0, 1.0, 2.0), (-1.0, 1.0, 0.0), (0.5312, 0.5312, 3.219), (-0.7812, 0.5312, 4.531), (1.0, 1.0, 3.0), (1.0, 1.0, 5.0), (1.0, 1.0, 5.0), (1.0, 1.0, 3.0), (1.0, -1.0, 5.0), (1.0, -1.0, 3.0), (1.0, 1.0, 5.0), (1.0, -1.0, 5.0), (-1.0, 1.0, 5.0), (-1.0, -1.0, 5.0), (0.5312, -0.7812, 4.531), (0.5312, -0.7812, 3.406), (-0.5938, -0.7812, 4.531), (-0.5938, -0.7812, 3.406), (0.5312, -0.5938, 3.219), (-0.5938, 0.5312, 3.219), (-0.5938, -0.5938, 3.219), (-0.7812, 0.5312, 3.406), (-0.7812, -0.5938, 4.531), (-0.7812, -0.5938, 3.406), (-1.0, 1.0, 5.0), (-1.0, 1.0, 3.0), (0.5312, 0.5312, 6.219), (-0.7812, 0.5312, 7.531), (1.0, 1.0, 6.0), (1.0, 1.0, 8.0), (1.0, 1.0, 8.0), (1.0, 1.0, 6.0), (1.0, -1.0, 8.0), (1.0, -1.0, 6.0), (1.0, 1.0, 8.0), (1.0, -1.0, 8.0), (-1.0, 1.0, 8.0), (-1.0, -1.0, 8.0), (0.5312, -0.7812, 7.531), (0.5312, -0.7812, 6.406), (-0.5938, -0.7812, 7.531), (-0.5938, -0.7812, 6.406), (0.5312, -0.5938, 6.219), (-0.5938, 0.5312, 6.219), (-0.5938, -0.5938, 6.219), (-0.7812, 0.5312, 6.406), (-0.7812, -0.5938, 7.531), (-0.7812, -0.5938, 6.406), (-1.0, 1.0, 8.0), (-1.0, 1.0, 6.0), (0.5312, 0.5312, 9.219), (-0.7812, 0.5312, 10.53), (1.0, 1.0, 9.0), (1.0, 1.0, 11.0), (1.0, 1.0, 11.0), (1.0, 1.0, 9.0), (1.0, -1.0, 11.0), (1.0, -1.0, 9.0), (1.0, 1.0, 11.0), (1.0, -1.0, 11.0), (-1.0, 1.0, 11.0), (-1.0, -1.0, 11.0), (0.5312, -0.7812, 10.53), (0.5312, -0.7812, 9.406), (-0.5938, -0.7812, 10.53), (-0.5938, -0.7812, 9.406), (0.5312, -0.5938, 9.219), (-0.5938, 0.5312, 9.219), (-0.5938, -0.5938, 9.219), (-0.7812, 0.5312, 9.406), (-0.7812, -0.5938, 10.53), (-0.7812, -0.5938, 9.406), (-1.0, 1.0, 11.0), (-1.0, 1.0, 9.0), (3.531, 0.5312, 6.219), (2.219, 0.5312, 7.531), (4.0, 1.0, 6.0), (4.0, 1.0, 8.0), (4.0, 1.0, 8.0), (4.0, 1.0, 6.0), (4.0, -1.0, 8.0), (4.0, -1.0, 6.0), (4.0, 1.0, 8.0), (4.0, -1.0, 8.0), (2.0, 1.0, 8.0), (2.0, -1.0, 8.0), (3.531, -0.7812, 7.531), (3.531, -0.7812, 6.406), (2.406, -0.7812, 7.531), (2.406, -0.7812, 6.406), (3.531, -0.5938, 6.219), (2.406, 0.5312, 6.219), (2.406, -0.5938, 6.219), (2.219, 0.5312, 6.406), (2.219, -0.5938, 7.531), (2.219, -0.5938, 6.406), (2.0, 1.0, 8.0), (2.0, 1.0, 6.0), (3.0, 1.0, 0.0), (1.0, 1.0, 0.0), (3.0, -1.0, 0.0), (1.0, -1.0, 0.0), (3.0, 3.0, 0.0), (1.0, 3.0, 0.0), (3.0, 1.0, 0.0), (1.0, 1.0, 0.0), (1.0, 1.0, 0.0), (-1.0, 1.0, 0.0), (1.0, -1.0, 0.0), (-1.0, -1.0, 0.0)], [], [(13, 12, 14, 15), (23, 22, 3, 2), (8, 10, 11, 9), (17, 0, 16, 18), (21, 20, 1, 19), (5, 4, 6, 7), (37, 36, 38, 39), (47, 46, 27, 26), (32, 34, 35, 33), (41, 24, 40, 42), (45, 44, 25, 43), (29, 28, 30, 31), (61, 60, 62, 63), (71, 70, 51, 50), (56, 58, 59, 57), (65, 48, 64, 66), (69, 68, 49, 67), (53, 52, 54, 55), (85, 84, 86, 87), (95, 94, 75, 74), (80, 82, 83, 81), (89, 72, 88, 90), (93, 92, 73, 91), (77, 76, 78, 79), (109, 108, 110, 111), (119, 118, 99, 98), (104, 106, 107, 105), (113, 96, 112, 114), (117, 116, 97, 115), (101, 100, 102, 103), (121, 123, 122, 120), (125, 127, 126, 124), (129, 131, 130, 128)])
_uv = me_cube_017.uv_layers.new(name='UVMap')
_uv.uv.foreach_set('vector', [0.5751, 0.75, 0.6917, 0.75, 0.6917, 0.8666, 0.5751, 0.8666, 0.6917, 0.5167, 0.8083, 0.5167, 0.8083, 0.6334, 0.6917, 0.6334, 0.6917, 0.6334, 0.8083, 0.6334, 0.8083, 0.75, 0.6917, 0.75, 0.8083, 0.75, 0.9249, 0.75, 0.9249, 0.8666, 0.8083, 0.8666, 0.6917, 0.75, 0.8083, 0.75, 0.8083, 0.8666, 0.6917, 0.8666, 0.6917, 0.8666, 0.8083, 0.8666, 0.8083, 0.9833, 0.6917, 0.9833, 0.5751, 0.75, 0.6917, 0.75, 0.6917, 0.8666, 0.5751, 0.8666, 0.6917, 0.5167, 0.8083, 0.5167, 0.8083, 0.6334, 0.6917, 0.6334, 0.6917, 0.6334, 0.8083, 0.6334, 0.8083, 0.75, 0.6917, 0.75, 0.8083, 0.75, 0.9249, 0.75, 0.9249, 0.8666, 0.8083, 0.8666, 0.6917, 0.75, 0.8083, 0.75, 0.8083, 0.8666, 0.6917, 0.8666, 0.6917, 0.8666, 0.8083, 0.8666, 0.8083, 0.9833, 0.6917, 0.9833, 0.5751, 0.75, 0.6917, 0.75, 0.6917, 0.8666, 0.5751, 0.8666, 0.6917, 0.5167, 0.8083, 0.5167, 0.8083, 0.6334, 0.6917, 0.6334, 0.6917, 0.6334, 0.8083, 0.6334, 0.8083, 0.75, 0.6917, 0.75, 0.8083, 0.75, 0.9249, 0.75, 0.9249, 0.8666, 0.8083, 0.8666, 0.6917, 0.75, 0.8083, 0.75, 0.8083, 0.8666, 0.6917, 0.8666, 0.6917, 0.8666, 0.8083, 0.8666, 0.8083, 0.9833, 0.6917, 0.9833, 0.5751, 0.75, 0.6917, 0.75, 0.6917, 0.8666, 0.5751, 0.8666, 0.6917, 0.5167, 0.8083, 0.5167, 0.8083, 0.6334, 0.6917, 0.6334, 0.6917, 0.6334, 0.8083, 0.6334, 0.8083, 0.75, 0.6917, 0.75, 0.8083, 0.75, 0.9249, 0.75, 0.9249, 0.8666, 0.8083, 0.8666, 0.6917, 0.75, 0.8083, 0.75, 0.8083, 0.8666, 0.6917, 0.8666, 0.6917, 0.8666, 0.8083, 0.8666, 0.8083, 0.9833, 0.6917, 0.9833, 0.5751, 0.75, 0.6917, 0.75, 0.6917, 0.8666, 0.5751, 0.8666, 0.6917, 0.5167, 0.8083, 0.5167, 0.8083, 0.6334, 0.6917, 0.6334, 0.6917, 0.6334, 0.8083, 0.6334, 0.8083, 0.75, 0.6917, 0.75, 0.8083, 0.75, 0.9249, 0.75, 0.9249, 0.8666, 0.8083, 0.8666, 0.6917, 0.75, 0.8083, 0.75, 0.8083, 0.8666, 0.6917, 0.8666, 0.6917, 0.8666, 0.8083, 0.8666, 0.8083, 0.9833, 0.6917, 0.9833, 0.6917, 0.8666, 0.6917, 0.9833, 0.8083, 0.9833, 0.8083, 0.8666, 0.6917, 0.8666, 0.6917, 0.9833, 0.8083, 0.9833, 0.8083, 0.8666, 0.6917, 0.8666, 0.6917, 0.9833, 0.8083, 0.9833, 0.8083, 0.8666])
_ca = me_cube_017.color_attributes.new('Alpha', 'FLOAT_COLOR', 'CORNER')
_ca.data.foreach_set('color', [1.0, 1.0, 1.0, 1.0, 1.0, 1.0, 1.0, 1.0, 1.0, 1.0, 1.0, 1.0, 1.0, 1.0, 1.0, 1.0, 1.0, 1.0, 1.0, 1.0, 1.0, 1.0, 1.0, 1.0, 1.0, 1.0, 1.0, 1.0, 1.0, 1.0, 1.0, 1.0, 1.0, 1.0, 1.0, 1.0, 1.0, 1.0, 1.0, 1.0, 1.0, 1.0, 1.0, 1.0, 1.0, 1.0, 1.0, 1.0, 1.0, 1.0, 1.0, 1.0, 1.0, 1.0, 1.0, 1.0, 1.0, 1.0, 1.0, 1.0, 1.0, 1.0, 1.0, 1.0, 1.0, 1.0, 1.0, 1.0, 1.0, 1.0, 1.0, 1.0, 1.0, 1.0, 1.0, 1.0, 1.0, 1.0, 1.0, 1.0, 1.0, 1.0, 1.0, 1.0, 1.0, 1.0, 1.0, 1.0, 1.0, 1.0, 1.0, 1.0, 1.0, 1.0, 1.0, 1.0, 1.0, 1.0, 1.0, 1.0, 1.0, 1.0, 1.0, 1.0, 1.0, 1.0, 1.0, 1.0, 1.0, 1.0, 1.0, 1.0, 1.0, 1.0, 1.0, 1.0, 1.0, 1.0, 1.0, 1.0, 1.0, 1.0, 1.0, 1.0, 1.0, 1.0, 1.0, 1.0, 1.0, 1.0, 1.0, 1.0, 1.0, 1.0, 1.0, 1.0, 1.0, 1.0, 1.0, 1.0, 1.0, 1.0, 1.0, 1.0, 1.0, 1.0, 1.0, 1.0, 1.0, 1.0, 1.0, 1.0, 1.0, 1.0, 1.0, 1.0, 1.0, 1.0, 1.0, 1.0, 1.0, 1.0, 1.0, 1.0, 1.0, 1.0, 1.0, 1.0, 1.0, 1.0, 1.0, 1.0, 1.0, 1.0, 1.0, 1.0, 1.0, 1.0, 1.0, 1.0, 1.0, 1.0, 1.0, 1.0, 1.0, 1.0, 1.0, 1.0, 1.0, 1.0, 1.0, 1.0, 1.0, 1.0, 1.0, 1.0, 1.0, 1.0, 1.0, 1.0, 1.0, 1.0, 1.0, 1.0, 1.0, 1.0, 1.0, 1.0, 1.0, 1.0, 1.0, 1.0, 1.0, 1.0, 1.0, 1.0, 1.0, 1.0, 1.0, 1.0, 1.0, 1.0, 1.0, 1.0, 1.0, 1.0, 1.0, 1.0, 1.0, 1.0, 1.0, 1.0, 1.0, 1.0, 1.0, 1.0, 1.0, 1.0, 1.0, 1.0, 1.0, 1.0, 1.0, 1.0, 1.0, 1.0, 1.0, 1.0, 1.0, 1.0, 1.0, 1.0, 1.0, 1.0, 1.0, 1.0, 1.0, 1.0, 1.0, 1.0, 1.0, 1.0, 1.0, 1.0, 1.0, 1.0, 1.0, 1.0, 1.0, 1.0, 1.0, 1.0, 1.0, 1.0, 1.0, 1.0, 1.0, 1.0, 1.0, 1.0, 1.0, 1.0, 1.0, 1.0, 1.0, 1.0, 1.0, 1.0, 1.0, 1.0, 1.0, 1.0, 1.0, 1.0, 1.0, 1.0, 1.0, 1.0, 1.0, 1.0, 1.0, 1.0, 1.0, 1.0, 1.0, 1.0, 1.0, 1.0, 1.0, 1.0, 1.0, 1.0, 1.0, 1.0, 1.0, 1.0, 1.0, 1.0, 1.0, 1.0, 1.0, 1.0, 1.0, 1.0, 1.0, 1.0, 1.0, 1.0, 1.0, 1.0, 1.0, 1.0, 1.0, 1.0, 1.0, 1.0, 1.0, 1.0, 1.0, 1.0, 1.0, 1.0, 1.0, 1.0, 1.0, 1.0, 1.0, 1.0, 1.0, 1.0, 1.0, 1.0, 1.0, 1.0, 1.0, 1.0, 1.0, 1.0, 1.0, 1.0, 1.0, 1.0, 1.0, 1.0, 1.0, 1.0, 1.0, 1.0, 1.0, 1.0, 1.0, 1.0, 1.0, 1.0, 1.0, 1.0, 1.0, 1.0, 1.0, 1.0, 1.0, 1.0, 1.0, 1.0, 1.0, 1.0, 1.0, 1.0, 1.0, 1.0, 1.0, 1.0, 1.0, 1.0, 1.0, 1.0, 1.0, 1.0, 1.0, 1.0, 1.0, 1.0, 1.0, 1.0, 1.0, 1.0, 1.0, 1.0, 1.0, 1.0, 1.0, 1.0, 1.0, 1.0, 1.0, 1.0, 1.0, 1.0, 1.0, 1.0, 1.0, 1.0, 1.0, 1.0, 1.0, 1.0, 1.0, 1.0, 1.0, 1.0, 1.0, 1.0, 1.0, 1.0, 1.0, 1.0, 1.0, 1.0, 1.0, 1.0, 1.0, 1.0, 1.0, 1.0, 1.0, 1.0, 1.0, 1.0, 1.0, 1.0, 1.0, 1.0, 1.0, 1.0, 1.0, 1.0, 1.0, 1.0, 1.0, 1.0, 1.0, 1.0, 1.0, 1.0, 1.0, 1.0, 1.0, 1.0, 1.0, 1.0, 1.0, 1.0, 1.0, 1.0, 1.0, 1.0, 1.0, 1.0, 1.0, 1.0, 1.0, 1.0, 1.0, 1.0, 1.0, 1.0, 1.0, 1.0, 1.0, 1.0, 1.0, 1.0, 1.0, 1.0, 1.0, 1.0, 1.0, 1.0, 1.0, 1.0, 1.0, 1.0, 1.0, 1.0, 1.0, 1.0, 1.0, 1.0, 1.0, 1.0, 1.0, 1.0, 1.0, 1.0, 1.0, 1.0, 1.0, 1.0, 1.0, 1.0, 1.0, 1.0, 1.0, 1.0, 1.0, 1.0, 1.0, 1.0])
_ca = me_cube_017.color_attributes.new('Col', 'FLOAT_COLOR', 'CORNER')
_ca.data.foreach_set('color', [0.003347, 0.1248, 0.0, 1.0, 0.003347, 0.1248, 0.0, 1.0, 0.003347, 0.1248, 0.0, 1.0, 0.003347, 0.1248, 0.0, 1.0, 0.005182, 1.0, 0.0003035, 1.0, 0.005182, 1.0, 0.0, 1.0, 0.005182, 1.0, 0.0, 1.0, 0.005605, 1.0, 0.001214, 1.0, 0.006995, 0.001821, 1.0, 1.0, 0.006995, 0.001821, 1.0, 1.0, 0.006995, 0.002125, 1.0, 1.0, 0.006995, 0.001821, 1.0, 1.0, 0.006995, 0.006995, 0.1301, 1.0, 0.002428, 0.0009106, 0.1248, 1.0, 0.002428, 0.0006071, 0.1248, 1.0, 0.002428, 0.0009106, 0.1248, 1.0, 0.1248, 0.0009106, 0.0, 1.0, 0.1248, 0.0009106, 0.0, 1.0, 0.1248, 0.001821, 0.001518, 1.0, 0.1248, 0.0009106, 0.0, 1.0, 1.0, 0.0003035, 0.003677, 1.0, 1.0, 0.008568, 0.01033, 1.0, 1.0, 0.005182, 0.006995, 1.0, 1.0, 0.0, 0.003677, 1.0, 0.003347, 0.1248, 0.0, 1.0, 0.003347, 0.1248, 0.0, 1.0, 0.003347, 0.1248, 0.0, 1.0, 0.003347, 0.1248, 0.0, 1.0, 0.005182, 1.0, 0.0003035, 1.0, 0.005182, 1.0, 0.0, 1.0, 0.005182, 1.0, 0.0, 1.0, 0.005605, 1.0, 0.001214, 1.0, 0.006995, 0.001821, 1.0, 1.0, 0.006995, 0.001821, 1.0, 1.0, 0.006995, 0.002125, 1.0, 1.0, 0.006995, 0.001821, 1.0, 1.0, 0.006995, 0.006995, 0.1301, 1.0, 0.002428, 0.0009106, 0.1248, 1.0, 0.002428, 0.0006071, 0.1248, 1.0, 0.002428, 0.0009106, 0.1248, 1.0, 0.1248, 0.0009106, 0.0, 1.0, 0.1248, 0.0009106, 0.0, 1.0, 0.1248, 0.001821, 0.001518, 1.0, 0.1248, 0.0009106, 0.0, 1.0, 1.0, 0.0003035, 0.003677, 1.0, 1.0, 0.008568, 0.01033, 1.0, 1.0, 0.005182, 0.006995, 1.0, 1.0, 0.0, 0.003677, 1.0, 0.003347, 0.1248, 0.0, 1.0, 0.003347, 0.1248, 0.0, 1.0, 0.003347, 0.1248, 0.0, 1.0, 0.003347, 0.1248, 0.0, 1.0, 0.005182, 1.0, 0.0003035, 1.0, 0.005182, 1.0, 0.0, 1.0, 0.005182, 1.0, 0.0, 1.0, 0.005605, 1.0, 0.001214, 1.0, 0.006995, 0.001821, 1.0, 1.0, 0.006995, 0.001821, 1.0, 1.0, 0.006995, 0.002125, 1.0, 1.0, 0.006995, 0.001821, 1.0, 1.0, 0.006995, 0.006995, 0.1301, 1.0, 0.002428, 0.0009106, 0.1248, 1.0, 0.002428, 0.0006071, 0.1248, 1.0, 0.002428, 0.0009106, 0.1248, 1.0, 0.1248, 0.0009106, 0.0, 1.0, 0.1248, 0.0009106, 0.0, 1.0, 0.1248, 0.001821, 0.001518, 1.0, 0.1248, 0.0009106, 0.0, 1.0, 1.0, 0.0003035, 0.003677, 1.0, 1.0, 0.008568, 0.01033, 1.0, 1.0, 0.005182, 0.006995, 1.0, 1.0, 0.0, 0.003677, 1.0, 0.003347, 0.1248, 0.0, 1.0, 0.003347, 0.1248, 0.0, 1.0, 0.003347, 0.1248, 0.0, 1.0, 0.003347, 0.1248, 0.0, 1.0, 0.005182, 1.0, 0.0003035, 1.0, 0.005182, 1.0, 0.0, 1.0, 0.005182, 1.0, 0.0, 1.0, 0.005605, 1.0, 0.001214, 1.0, 0.006995, 0.001821, 1.0, 1.0, 0.006995, 0.001821, 1.0, 1.0, 0.006995, 0.002125, 1.0, 1.0, 0.006995, 0.001821, 1.0, 1.0, 0.006995, 0.006995, 0.1301, 1.0, 0.002428, 0.0009106, 0.1248, 1.0, 0.002428, 0.0006071, 0.1248, 1.0, 0.002428, 0.0009106, 0.1248, 1.0, 0.1248, 0.0009106, 0.0, 1.0, 0.1248, 0.0009106, 0.0, 1.0, 0.1248, 0.001821, 0.001518, 1.0, 0.1248, 0.0009106, 0.0, 1.0, 1.0, 0.0003035, 0.003677, 1.0, 1.0, 0.008568, 0.01033, 1.0, 1.0, 0.005182, 0.006995, 1.0, 1.0, 0.0, 0.003677, 1.0, 0.003347, 0.1248, 0.0, 1.0, 0.003347, 0.1248, 0.0, 1.0, 0.003347, 0.1248, 0.0, 1.0, 0.003347, 0.1248, 0.0, 1.0, 0.005182, 1.0, 0.0003035, 1.0, 0.005182, 1.0, 0.0, 1.0, 0.005182, 1.0, 0.0, 1.0, 0.005605, 1.0, 0.001214, 1.0, 0.006995, 0.001821, 1.0, 1.0, 0.006995, 0.001821, 1.0, 1.0, 0.006995, 0.002125, 1.0, 1.0, 0.006995, 0.001821, 1.0, 1.0, 0.006995, 0.006995, 0.1301, 1.0, 0.002428, 0.0009106, 0.1248, 1.0, 0.002428, 0.0006071, 0.1248, 1.0, 0.002428, 0.0009106, 0.1248, 1.0, 0.1248, 0.0009106, 0.0, 1.0, 0.1248, 0.0009106, 0.0, 1.0, 0.1248, 0.001821, 0.001518, 1.0, 0.1248, 0.0009106, 0.0, 1.0, 1.0, 0.0003035, 0.003677, 1.0, 1.0, 0.008568, 0.01033, 1.0, 1.0, 0.005182, 0.006995, 1.0, 1.0, 0.0, 0.003677, 1.0, 1.0, 0.09531, 0.0999, 1.0, 1.0, 0.09531, 0.0999, 1.0, 1.0, 0.09531, 0.0999, 1.0, 1.0, 0.09531, 0.0999, 1.0, 0.1878, 1.0, 0.1119, 1.0, 0.1878, 1.0, 0.1119, 1.0, 0.1878, 1.0, 0.1119, 1.0, 0.1878, 1.0, 0.1119, 1.0, 0.3372, 0.3564, 0.3185, 1.0, 0.3372, 0.3564, 0.3185, 1.0, 0.3372, 0.3564, 0.3185, 1.0, 0.3372, 0.3564, 0.3185, 1.0])
me_cube_017.materials.append(mat_f3dlite_material)
me_cube_017.use_remesh_fix_poles = True
me_cube_017.use_remesh_preserve_attributes = False
me_cube_017.use_mirror_vertex_groups = False
me_cube_017.use_paint_bone_selection = False
me_cube_017.use_paint_mask_vertex = True
me_cube_017.update()
me_cube_017.normals_split_custom_set([tuple(v) for v in zip(*[iter([0.0, -1.0, 0.0, 0.0, -1.0, 0.0, 0.0, -1.0, 0.0, 0.0, -1.0, 0.0, 0.0, 1.0, 0.0, 0.0, 1.0, 0.0, 0.0, 1.0, 0.0, 0.0, 1.0, 0.0, 0.0, 0.0, 1.0, 0.0, 0.0, 1.0, 0.0, 0.0, 1.0, 0.0, 0.0, 1.0, 0.0, 0.0, -1.0, 0.0, 0.0, -1.0, 0.0, 0.0, -1.0, 0.0, 0.0, -1.0, -1.0, 0.0, 0.0, -1.0, 0.0, 0.0, -1.0, 0.0, 0.0, -1.0, 0.0, 0.0, 1.0, 0.0, 0.0, 1.0, 0.0, 0.0, 1.0, 0.0, 0.0, 1.0, 0.0, 0.0, 0.0, -1.0, 0.0, 0.0, -1.0, 0.0, 0.0, -1.0, 0.0, 0.0, -1.0, 0.0, 0.0, 1.0, 0.0, 0.0, 1.0, 0.0, 0.0, 1.0, 0.0, 0.0, 1.0, 0.0, 0.0, 0.0, 1.0, 0.0, 0.0, 1.0, 0.0, 0.0, 1.0, 0.0, 0.0, 1.0, 0.0, 0.0, -1.0, 0.0, 0.0, -1.0, 0.0, 0.0, -1.0, 0.0, 0.0, -1.0, -1.0, 0.0, 0.0, -1.0, 0.0, 0.0, -1.0, 0.0, 0.0, -1.0, 0.0, 0.0, 1.0, 0.0, 0.0, 1.0, 0.0, 0.0, 1.0, 0.0, 0.0, 1.0, 0.0, 0.0, 0.0, -1.0, 0.0, 0.0, -1.0, 0.0, 0.0, -1.0, 0.0, 0.0, -1.0, 0.0, 0.0, 1.0, 0.0, 0.0, 1.0, 0.0, 0.0, 1.0, 0.0, 0.0, 1.0, 0.0, 0.0, 0.0, 1.0, 0.0, 0.0, 1.0, 0.0, 0.0, 1.0, 0.0, 0.0, 1.0, 0.0, 0.0, -1.0, 0.0, 0.0, -1.0, 0.0, 0.0, -1.0, 0.0, 0.0, -1.0, -1.0, 0.0, 0.0, -1.0, 0.0, 0.0, -1.0, 0.0, 0.0, -1.0, 0.0, 0.0, 1.0, 0.0, 0.0, 1.0, 0.0, 0.0, 1.0, 0.0, 0.0, 1.0, 0.0, 0.0, 0.0, -1.0, 0.0, 0.0, -1.0, 0.0, 0.0, -1.0, 0.0, 0.0, -1.0, 0.0, 0.0, 1.0, 0.0, 0.0, 1.0, 0.0, 0.0, 1.0, 0.0, 0.0, 1.0, 0.0, 0.0, 0.0, 1.0, 0.0, 0.0, 1.0, 0.0, 0.0, 1.0, 0.0, 0.0, 1.0, 0.0, 0.0, -1.0, 0.0, 0.0, -1.0, 0.0, 0.0, -1.0, 0.0, 0.0, -1.0, -1.0, 0.0, 0.0, -1.0, 0.0, 0.0, -1.0, 0.0, 0.0, -1.0, 0.0, 0.0, 1.0, 0.0, 0.0, 1.0, 0.0, 0.0, 1.0, 0.0, 0.0, 1.0, 0.0, 0.0, 0.0, -1.0, 0.0, 0.0, -1.0, 0.0, 0.0, -1.0, 0.0, 0.0, -1.0, 0.0, 0.0, 1.0, 0.0, 0.0, 1.0, 0.0, 0.0, 1.0, 0.0, 0.0, 1.0, 0.0, 0.0, 0.0, 1.0, 0.0, 0.0, 1.0, 0.0, 0.0, 1.0, 0.0, 0.0, 1.0, 0.0, 0.0, -1.0, 0.0, 0.0, -1.0, 0.0, 0.0, -1.0, 0.0, 0.0, -1.0, -1.0, 0.0, 0.0, -1.0, 0.0, 0.0, -1.0, 0.0, 0.0, -1.0, 0.0, 0.0, 1.0, 0.0, 0.0, 1.0, 0.0, 0.0, 1.0, 0.0, 0.0, 1.0, 0.0, 0.0, 0.0, 0.0, 1.0, 0.0, 0.0, 1.0, 0.0, 0.0, 1.0, 0.0, 0.0, 1.0, 0.0, 0.0, 1.0, 0.0, 0.0, 1.0, 0.0, 0.0, 1.0, 0.0, 0.0, 1.0, 0.0, 0.0, 1.0, 0.0, 0.0, 1.0, 0.0, 0.0, 1.0, 0.0, 0.0, 1.0])] * 3)])
arm_armature = bpy.data.armatures.new('Armature')  # bones are not reproduced

# ---- objects
ob_floor_001 = bpy.data.objects.new('Floor.001', me_cube_017)
ob_armature = bpy.data.objects.new('Armature', arm_armature)
ob_camera = bpy.data.objects.new('Camera', cam_camera)

# ---- transforms, parenting, visibility, modifiers, constraints
ob_floor_001.parent = ob_armature
ob_floor_001.location = (0.0, 0.0, 0.0)
ob_floor_001.color = (0.8, 0.8, 0.8, 1.0)
ob_floor_001.visible_shadow = False
ob_floor_001.lineart.crease_threshold = 0.0
_vg = ob_floor_001.vertex_groups.new(name='Group')
_vg = ob_floor_001.vertex_groups.new(name='BoneA000')
for _i, _w in zip([0, 1, 2, 3, 4, 5, 6, 7, 8, 9, 10, 11, 12, 13, 14, 15, 16, 17, 18, 19, 20, 21, 22, 23, 120, 121, 122, 123, 124, 125, 126, 127, 128, 129, 130, 131], [1.0, 1.0, 1.0, 1.0, 1.0, 1.0, 1.0, 1.0, 1.0, 1.0, 1.0, 1.0, 1.0, 1.0, 1.0, 1.0, 1.0, 1.0, 1.0, 1.0, 1.0, 1.0, 1.0, 1.0, 0.0, 0.0, 0.0, 0.0, 0.0, 0.0, 0.0, 0.0, 0.0, 0.0, 0.0, 0.0]): _vg.add([_i], _w, 'REPLACE')
_vg = ob_floor_001.vertex_groups.new(name='BoneHip')
_vg = ob_floor_001.vertex_groups.new(name='BoneHead')
_vg = ob_floor_001.vertex_groups.new(name='BoneArmA')
_vg = ob_floor_001.vertex_groups.new(name='BnHandA')
_vg = ob_floor_001.vertex_groups.new(name='BoneArmB')
_vg = ob_floor_001.vertex_groups.new(name='BnHandB')
_vg = ob_floor_001.vertex_groups.new(name='BoneB000')
_vg.add([24, 25, 26, 27, 28, 29, 30, 31, 32, 33, 34, 35, 36, 37, 38, 39, 40, 41, 42, 43, 44, 45, 46, 47], 1.0, 'REPLACE')
_vg = ob_floor_001.vertex_groups.new(name='BoneC000')
_vg.add([48, 49, 50, 51, 52, 53, 54, 55, 56, 57, 58, 59, 60, 61, 62, 63, 64, 65, 66, 67, 68, 69, 70, 71], 1.0, 'REPLACE')
_vg = ob_floor_001.vertex_groups.new(name='BoneD000')
_vg.add([96, 97, 98, 99, 100, 101, 102, 103, 104, 105, 106, 107, 108, 109, 110, 111, 112, 113, 114, 115, 116, 117, 118, 119], 1.0, 'REPLACE')
_vg = ob_floor_001.vertex_groups.new(name='BoneC001')
_vg.add([72, 73, 74, 75, 76, 77, 78, 79, 80, 81, 82, 83, 84, 85, 86, 87, 88, 89, 90, 91, 92, 93, 94, 95], 1.0, 'REPLACE')
_m = ob_floor_001.modifiers.new('Armature', 'ARMATURE')
_m.object = ob_armature
ob_armature.location = (0.0, 0.0, 0.0)
ob_armature.show_in_front = True
ob_armature.lineart.crease_threshold = 0.0
ob_camera.location = (-8.849, 15.58, 8.762)
ob_camera.rotation_euler = (1.382, -1.52e-06, -2.604)

# ---- collection membership
col_collection.objects.link(ob_floor_001)
col_collection.objects.link(ob_armature)
col_collection.objects.link(ob_camera)

# ---- scene / render settings (as saved in the file)
scene.camera = ob_camera
scene.frame_start = 1; scene.frame_end = 240; scene.frame_set(240)
scene.render.engine = 'BLENDER_EEVEE_NEXT'
scene.render.resolution_x = 128
scene.render.resolution_y = 128
scene.render.fps = 60
scene.render.film_transparent = True
scene.cycles.use_denoising = False
scene.cycles.samples = 128
scene.cycles.sampling_pattern = 'TABULATED_SOBOL'
scene.cycles.use_adaptive_sampling = False
scene.cycles.use_light_tree = False
scene.view_settings.view_transform = 'Standard'
bpy.context.view_layer.update()

# ---- added for rendering (the .blend has no usable light): sun
light_auto_sun = bpy.data.lights.new('AutoSun', 'SUN')
light_auto_sun.energy = 3.0
light_auto_sun.angle = 0.0523599
ob_auto_sun = bpy.data.objects.new('AutoSun', light_auto_sun)
scene.collection.objects.link(ob_auto_sun)
ob_auto_sun.rotation_euler = (0.872665, 0.174533, 0.523599)
bpy.context.view_layer.update()
